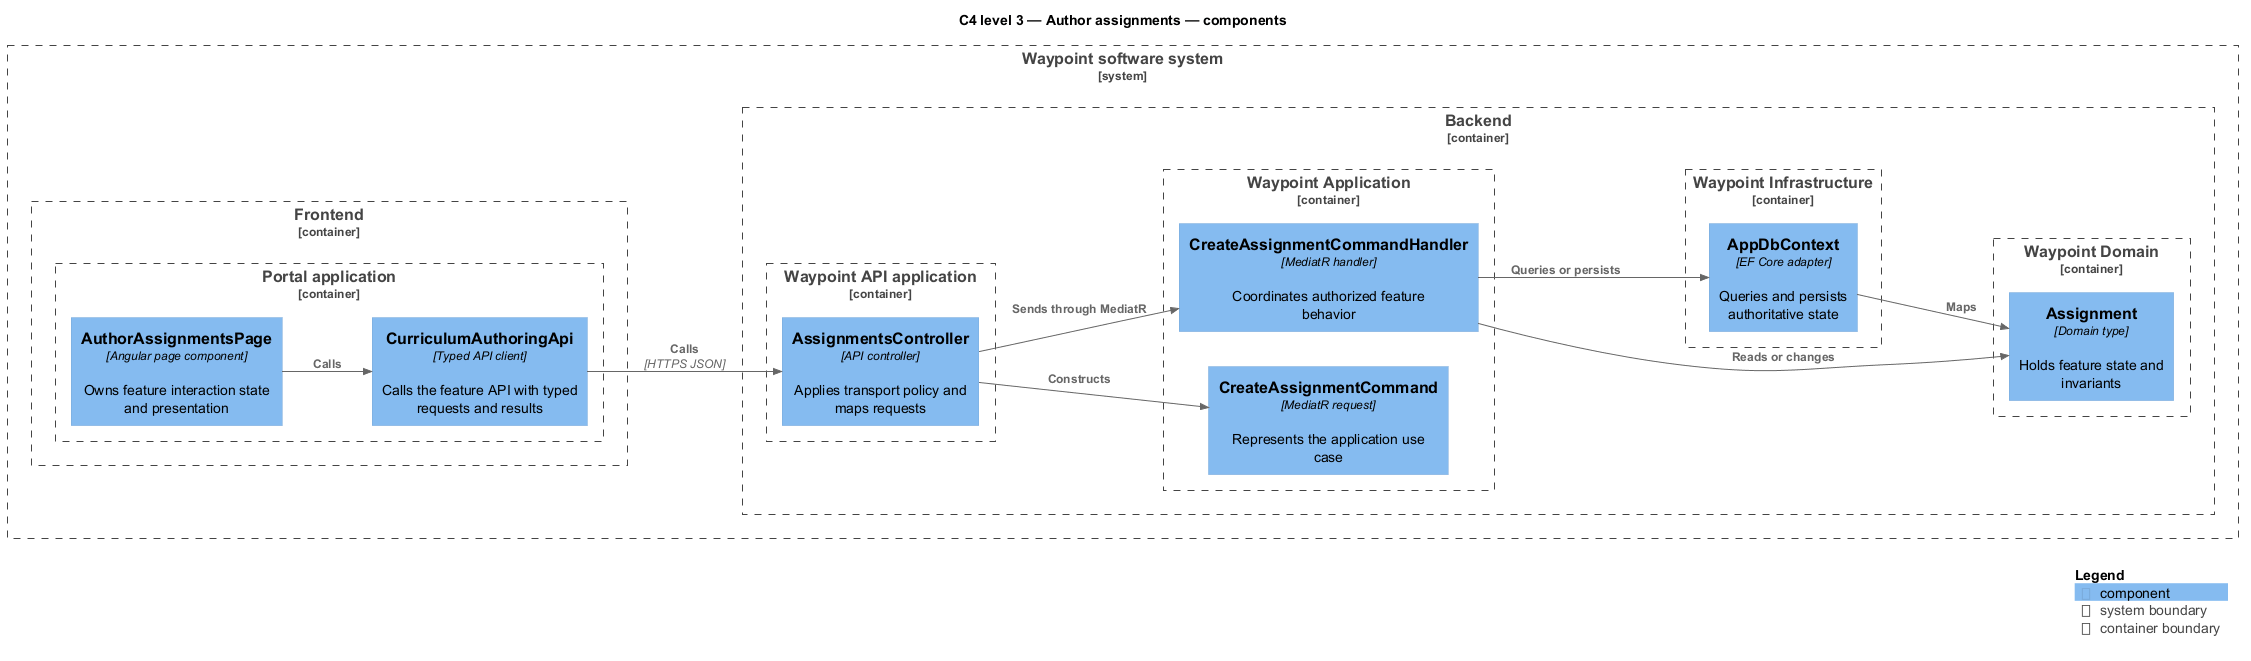

The diagram above was rendered by PlantUML. Its source (embedded in the PNG):
@startuml
!include <C4/C4_Component>
LAYOUT_LEFT_RIGHT()
title C4 level 3 — Author assignments — components
System_Boundary(waypoint, "Waypoint software system") {
  Container_Boundary(frontend, "Frontend") {
    Container_Boundary(frontend_app, "Portal application") {
      Component(page, "AuthorAssignmentsPage", "Angular page component", "Owns feature interaction state and presentation")
      Component(client, "CurriculumAuthoringApi", "Typed API client", "Calls the feature API with typed requests and results")
    }
  }
  Container_Boundary(backend, "Backend") {
    Container_Boundary(api_app, "Waypoint API application") {
      Component(controller, "AssignmentsController", "API controller", "Applies transport policy and maps requests")
    }
    Container_Boundary(application, "Waypoint Application") {
      Component(request, "CreateAssignmentCommand", "MediatR request", "Represents the application use case")
      Component(handler, "CreateAssignmentCommandHandler", "MediatR handler", "Coordinates authorized feature behavior")
    }
    Container_Boundary(domain, "Waypoint Domain") {
      Component(entity, "Assignment", "Domain type", "Holds feature state and invariants")
    }
    Container_Boundary(infrastructure, "Waypoint Infrastructure") {
      Component(persistence, "AppDbContext", "EF Core adapter", "Queries and persists authoritative state")
    }
  }
}
Rel(page, client, "Calls")
Rel(client, controller, "Calls", "HTTPS JSON")
Rel(controller, request, "Constructs")
Rel(controller, handler, "Sends through MediatR")
Rel(handler, entity, "Reads or changes")
Rel(handler, persistence, "Queries or persists")
Rel(persistence, entity, "Maps")
SHOW_LEGEND()
@enduml